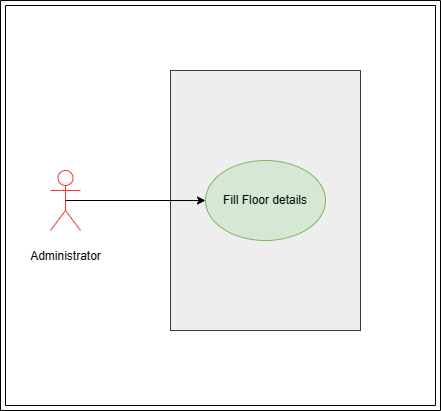

The diagram above was exported from draw.io. Its source (the exported page's mxGraphModel, read from the mxfile embedded in the PNG):
<mxGraphModel dx="1434" dy="788" grid="1" gridSize="10" guides="1" tooltips="1" connect="1" arrows="1" fold="1" page="1" pageScale="1" pageWidth="850" pageHeight="1100" math="0" shadow="0">
  <root>
    <mxCell id="0" />
    <mxCell id="1" parent="0" />
    <mxCell id="ZyspxEyynHQDabJRNB2a-2" value="" style="rounded=0;whiteSpace=wrap;html=1;fillColor=#eeeeee;strokeColor=#36393d;" parent="1" vertex="1">
      <mxGeometry x="290" y="230" width="190" height="260" as="geometry" />
    </mxCell>
    <mxCell id="ZyspxEyynHQDabJRNB2a-3" value="Fill Floor details" style="ellipse;whiteSpace=wrap;html=1;fillColor=#d5e8d4;strokeColor=#82b366;" parent="1" vertex="1">
      <mxGeometry x="325" y="320" width="120" height="80" as="geometry" />
    </mxCell>
    <mxCell id="ZyspxEyynHQDabJRNB2a-7" style="edgeStyle=orthogonalEdgeStyle;rounded=0;orthogonalLoop=1;jettySize=auto;html=1;exitX=0.5;exitY=0.5;exitDx=0;exitDy=0;exitPerimeter=0;" parent="1" source="ZyspxEyynHQDabJRNB2a-4" target="ZyspxEyynHQDabJRNB2a-3" edge="1">
      <mxGeometry relative="1" as="geometry" />
    </mxCell>
    <mxCell id="ZyspxEyynHQDabJRNB2a-4" value="&lt;p class=&quot;MsoNormal&quot;&gt;Administrator&lt;/p&gt;" style="shape=umlActor;verticalLabelPosition=bottom;verticalAlign=top;html=1;outlineConnect=0;fillColor=none;strokeColor=#FF3333;" parent="1" vertex="1">
      <mxGeometry x="170" y="330" width="30" height="60" as="geometry" />
    </mxCell>
    <mxCell id="ZyspxEyynHQDabJRNB2a-9" value="" style="verticalLabelPosition=bottom;verticalAlign=top;html=1;shape=mxgraph.basic.frame;dx=5;whiteSpace=wrap;strokeColor=default;fillColor=none;" parent="1" vertex="1">
      <mxGeometry x="120" y="160" width="440" height="410" as="geometry" />
    </mxCell>
  </root>
</mxGraphModel>